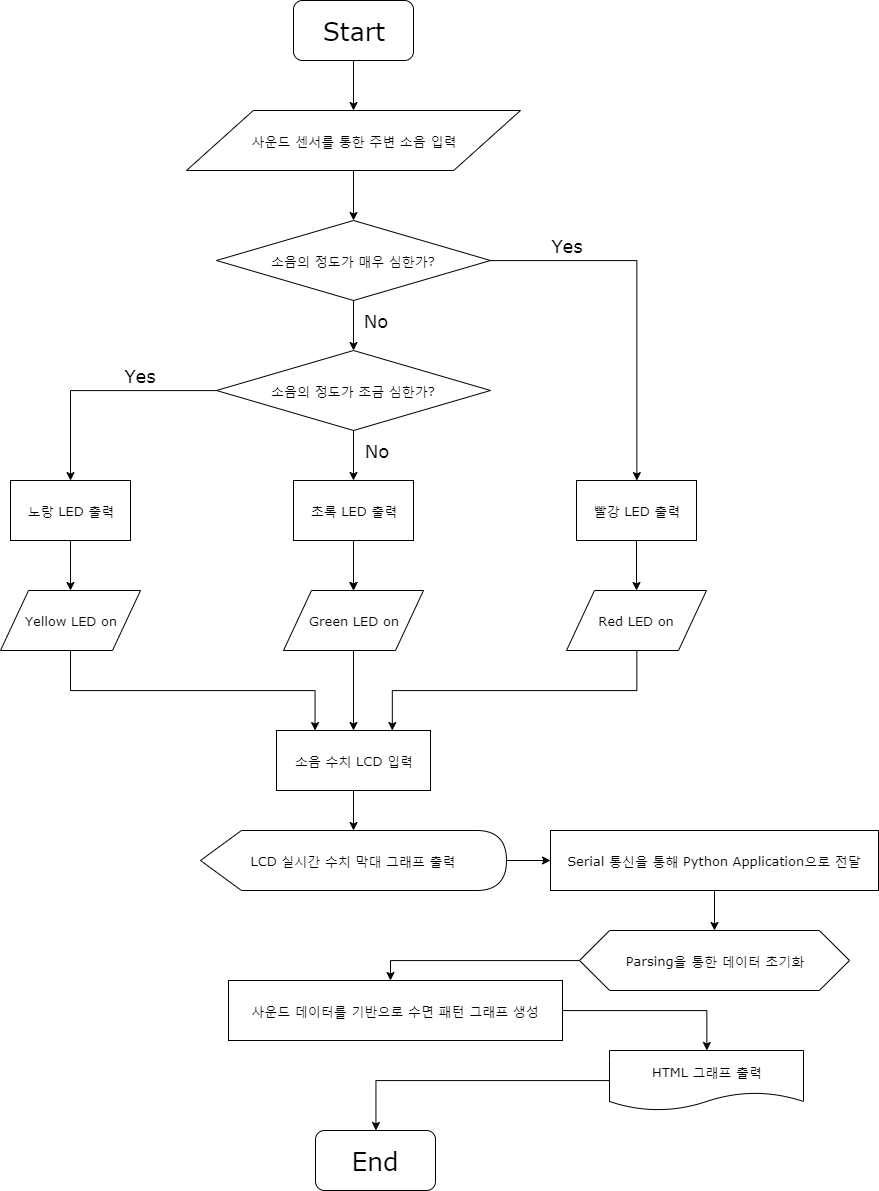

The diagram above was exported from draw.io. Its source (the exported page's mxGraphModel, read from the mxfile embedded in the PNG):
<mxGraphModel dx="1280" dy="709" grid="1" gridSize="10" guides="1" tooltips="1" connect="1" arrows="1" fold="1" page="1" pageScale="1" pageWidth="827" pageHeight="1500" math="0" shadow="0">
  <root>
    <mxCell id="0" />
    <mxCell id="1" parent="0" />
    <mxCell id="qkVIA5m1uR6_DCSk4OjU-10" value="" style="edgeStyle=orthogonalEdgeStyle;rounded=0;orthogonalLoop=1;jettySize=auto;html=1;fontFamily=Verdana;fontSize=13;" edge="1" parent="1" source="qkVIA5m1uR6_DCSk4OjU-1" target="qkVIA5m1uR6_DCSk4OjU-9">
      <mxGeometry relative="1" as="geometry" />
    </mxCell>
    <mxCell id="qkVIA5m1uR6_DCSk4OjU-1" value="Start" style="rounded=1;whiteSpace=wrap;html=1;fontSize=25;fontFamily=Verdana;" vertex="1" parent="1">
      <mxGeometry x="353" y="50" width="120" height="60" as="geometry" />
    </mxCell>
    <mxCell id="qkVIA5m1uR6_DCSk4OjU-2" value="&lt;font style=&quot;font-size: 25px&quot;&gt;End&lt;/font&gt;" style="rounded=1;whiteSpace=wrap;html=1;fontFamily=Verdana;" vertex="1" parent="1">
      <mxGeometry x="375" y="1180" width="120" height="60" as="geometry" />
    </mxCell>
    <mxCell id="qkVIA5m1uR6_DCSk4OjU-12" value="" style="edgeStyle=orthogonalEdgeStyle;rounded=0;orthogonalLoop=1;jettySize=auto;html=1;fontFamily=Verdana;fontSize=13;" edge="1" parent="1" source="qkVIA5m1uR6_DCSk4OjU-9" target="qkVIA5m1uR6_DCSk4OjU-11">
      <mxGeometry relative="1" as="geometry" />
    </mxCell>
    <mxCell id="qkVIA5m1uR6_DCSk4OjU-9" value="사운드 센서를 통한 주변 소음 입력" style="shape=parallelogram;perimeter=parallelogramPerimeter;whiteSpace=wrap;html=1;fontFamily=Verdana;fontSize=13;" vertex="1" parent="1">
      <mxGeometry x="246" y="160" width="334" height="60" as="geometry" />
    </mxCell>
    <mxCell id="qkVIA5m1uR6_DCSk4OjU-14" style="edgeStyle=orthogonalEdgeStyle;rounded=0;orthogonalLoop=1;jettySize=auto;html=1;entryX=0.5;entryY=0;entryDx=0;entryDy=0;fontFamily=Verdana;fontSize=13;" edge="1" parent="1" source="qkVIA5m1uR6_DCSk4OjU-11" target="qkVIA5m1uR6_DCSk4OjU-13">
      <mxGeometry relative="1" as="geometry" />
    </mxCell>
    <mxCell id="qkVIA5m1uR6_DCSk4OjU-20" value="" style="edgeStyle=orthogonalEdgeStyle;rounded=0;orthogonalLoop=1;jettySize=auto;html=1;fontFamily=Verdana;fontSize=13;" edge="1" parent="1" source="qkVIA5m1uR6_DCSk4OjU-11" target="qkVIA5m1uR6_DCSk4OjU-19">
      <mxGeometry relative="1" as="geometry" />
    </mxCell>
    <mxCell id="qkVIA5m1uR6_DCSk4OjU-11" value="소음의 정도가 매우 심한가?" style="rhombus;whiteSpace=wrap;html=1;fontFamily=Verdana;fontSize=13;" vertex="1" parent="1">
      <mxGeometry x="276" y="270" width="274" height="80" as="geometry" />
    </mxCell>
    <mxCell id="qkVIA5m1uR6_DCSk4OjU-17" value="" style="edgeStyle=orthogonalEdgeStyle;rounded=0;orthogonalLoop=1;jettySize=auto;html=1;fontFamily=Verdana;fontSize=13;" edge="1" parent="1" source="qkVIA5m1uR6_DCSk4OjU-13" target="qkVIA5m1uR6_DCSk4OjU-16">
      <mxGeometry relative="1" as="geometry" />
    </mxCell>
    <mxCell id="qkVIA5m1uR6_DCSk4OjU-13" value="빨강 LED 출력" style="rounded=0;whiteSpace=wrap;html=1;fontFamily=Verdana;fontSize=13;" vertex="1" parent="1">
      <mxGeometry x="636" y="530" width="120" height="60" as="geometry" />
    </mxCell>
    <mxCell id="qkVIA5m1uR6_DCSk4OjU-15" value="Yes" style="text;html=1;strokeColor=none;fillColor=none;align=center;verticalAlign=middle;whiteSpace=wrap;rounded=0;fontFamily=Verdana;fontSize=18;" vertex="1" parent="1">
      <mxGeometry x="607" y="285" width="40" height="20" as="geometry" />
    </mxCell>
    <mxCell id="qkVIA5m1uR6_DCSk4OjU-49" style="edgeStyle=orthogonalEdgeStyle;rounded=0;orthogonalLoop=1;jettySize=auto;html=1;entryX=0.75;entryY=0;entryDx=0;entryDy=0;fontFamily=Verdana;fontSize=13;" edge="1" parent="1" source="qkVIA5m1uR6_DCSk4OjU-16" target="qkVIA5m1uR6_DCSk4OjU-44">
      <mxGeometry relative="1" as="geometry">
        <Array as="points">
          <mxPoint x="696" y="740" />
          <mxPoint x="452" y="740" />
        </Array>
      </mxGeometry>
    </mxCell>
    <mxCell id="qkVIA5m1uR6_DCSk4OjU-16" value="Red LED on" style="shape=parallelogram;perimeter=parallelogramPerimeter;whiteSpace=wrap;html=1;fontFamily=Verdana;fontSize=13;" vertex="1" parent="1">
      <mxGeometry x="626" y="640" width="140" height="60" as="geometry" />
    </mxCell>
    <mxCell id="qkVIA5m1uR6_DCSk4OjU-35" value="" style="edgeStyle=orthogonalEdgeStyle;rounded=0;orthogonalLoop=1;jettySize=auto;html=1;fontFamily=Verdana;fontSize=13;" edge="1" parent="1" source="qkVIA5m1uR6_DCSk4OjU-19" target="qkVIA5m1uR6_DCSk4OjU-32">
      <mxGeometry relative="1" as="geometry" />
    </mxCell>
    <mxCell id="qkVIA5m1uR6_DCSk4OjU-19" value="소음의 정도가 조금 심한가?" style="rhombus;whiteSpace=wrap;html=1;fontFamily=Verdana;fontSize=13;" vertex="1" parent="1">
      <mxGeometry x="276" y="400" width="274" height="80" as="geometry" />
    </mxCell>
    <mxCell id="qkVIA5m1uR6_DCSk4OjU-21" value="No" style="text;html=1;strokeColor=none;fillColor=none;align=center;verticalAlign=middle;whiteSpace=wrap;rounded=0;fontFamily=Verdana;fontSize=18;" vertex="1" parent="1">
      <mxGeometry x="415" y="360" width="40" height="20" as="geometry" />
    </mxCell>
    <mxCell id="qkVIA5m1uR6_DCSk4OjU-22" style="edgeStyle=orthogonalEdgeStyle;rounded=0;orthogonalLoop=1;jettySize=auto;html=1;entryX=0.5;entryY=0;entryDx=0;entryDy=0;fontFamily=Verdana;fontSize=13;exitX=0;exitY=0.5;exitDx=0;exitDy=0;" edge="1" parent="1" target="qkVIA5m1uR6_DCSk4OjU-24" source="qkVIA5m1uR6_DCSk4OjU-19">
      <mxGeometry relative="1" as="geometry">
        <mxPoint x="29" y="445" as="sourcePoint" />
      </mxGeometry>
    </mxCell>
    <mxCell id="qkVIA5m1uR6_DCSk4OjU-23" value="" style="edgeStyle=orthogonalEdgeStyle;rounded=0;orthogonalLoop=1;jettySize=auto;html=1;fontFamily=Verdana;fontSize=13;" edge="1" parent="1" source="qkVIA5m1uR6_DCSk4OjU-24" target="qkVIA5m1uR6_DCSk4OjU-26">
      <mxGeometry relative="1" as="geometry" />
    </mxCell>
    <mxCell id="qkVIA5m1uR6_DCSk4OjU-24" value="노랑 LED 출력" style="rounded=0;whiteSpace=wrap;html=1;fontFamily=Verdana;fontSize=13;" vertex="1" parent="1">
      <mxGeometry x="70" y="530" width="120" height="60" as="geometry" />
    </mxCell>
    <mxCell id="qkVIA5m1uR6_DCSk4OjU-25" value="Yes" style="text;html=1;strokeColor=none;fillColor=none;align=center;verticalAlign=middle;whiteSpace=wrap;rounded=0;fontFamily=Verdana;fontSize=18;" vertex="1" parent="1">
      <mxGeometry x="180" y="415" width="40" height="20" as="geometry" />
    </mxCell>
    <mxCell id="qkVIA5m1uR6_DCSk4OjU-48" style="edgeStyle=orthogonalEdgeStyle;rounded=0;orthogonalLoop=1;jettySize=auto;html=1;entryX=0.25;entryY=0;entryDx=0;entryDy=0;fontFamily=Verdana;fontSize=13;" edge="1" parent="1" source="qkVIA5m1uR6_DCSk4OjU-26" target="qkVIA5m1uR6_DCSk4OjU-44">
      <mxGeometry relative="1" as="geometry">
        <Array as="points">
          <mxPoint x="130" y="740" />
          <mxPoint x="375" y="740" />
        </Array>
      </mxGeometry>
    </mxCell>
    <mxCell id="qkVIA5m1uR6_DCSk4OjU-26" value="Yellow LED on" style="shape=parallelogram;perimeter=parallelogramPerimeter;whiteSpace=wrap;html=1;fontFamily=Verdana;fontSize=13;" vertex="1" parent="1">
      <mxGeometry x="60" y="640" width="140" height="60" as="geometry" />
    </mxCell>
    <mxCell id="qkVIA5m1uR6_DCSk4OjU-29" value="No" style="text;html=1;strokeColor=none;fillColor=none;align=center;verticalAlign=middle;whiteSpace=wrap;rounded=0;fontFamily=Verdana;fontSize=18;" vertex="1" parent="1">
      <mxGeometry x="416" y="490" width="40" height="20" as="geometry" />
    </mxCell>
    <mxCell id="qkVIA5m1uR6_DCSk4OjU-31" value="" style="edgeStyle=orthogonalEdgeStyle;rounded=0;orthogonalLoop=1;jettySize=auto;html=1;fontFamily=Verdana;fontSize=13;" edge="1" parent="1" source="qkVIA5m1uR6_DCSk4OjU-32" target="qkVIA5m1uR6_DCSk4OjU-33">
      <mxGeometry relative="1" as="geometry" />
    </mxCell>
    <mxCell id="qkVIA5m1uR6_DCSk4OjU-32" value="초록 LED 출력" style="rounded=0;whiteSpace=wrap;html=1;fontFamily=Verdana;fontSize=13;" vertex="1" parent="1">
      <mxGeometry x="353" y="530" width="120" height="60" as="geometry" />
    </mxCell>
    <mxCell id="qkVIA5m1uR6_DCSk4OjU-45" value="" style="edgeStyle=orthogonalEdgeStyle;rounded=0;orthogonalLoop=1;jettySize=auto;html=1;fontFamily=Verdana;fontSize=13;" edge="1" parent="1" source="qkVIA5m1uR6_DCSk4OjU-33" target="qkVIA5m1uR6_DCSk4OjU-44">
      <mxGeometry relative="1" as="geometry" />
    </mxCell>
    <mxCell id="qkVIA5m1uR6_DCSk4OjU-33" value="Green LED on" style="shape=parallelogram;perimeter=parallelogramPerimeter;whiteSpace=wrap;html=1;fontFamily=Verdana;fontSize=13;" vertex="1" parent="1">
      <mxGeometry x="343" y="640" width="140" height="60" as="geometry" />
    </mxCell>
    <mxCell id="qkVIA5m1uR6_DCSk4OjU-36" value="" style="edgeStyle=orthogonalEdgeStyle;rounded=0;orthogonalLoop=1;jettySize=auto;html=1;fontFamily=Verdana;fontSize=13;" edge="1" parent="1" source="qkVIA5m1uR6_DCSk4OjU-32" target="qkVIA5m1uR6_DCSk4OjU-33">
      <mxGeometry relative="1" as="geometry" />
    </mxCell>
    <mxCell id="qkVIA5m1uR6_DCSk4OjU-56" value="" style="edgeStyle=orthogonalEdgeStyle;rounded=0;orthogonalLoop=1;jettySize=auto;html=1;fontFamily=Verdana;fontSize=13;" edge="1" parent="1" source="qkVIA5m1uR6_DCSk4OjU-44" target="qkVIA5m1uR6_DCSk4OjU-54">
      <mxGeometry relative="1" as="geometry" />
    </mxCell>
    <mxCell id="qkVIA5m1uR6_DCSk4OjU-44" value="소음 수치 LCD 입력" style="rounded=0;whiteSpace=wrap;html=1;fontFamily=Verdana;fontSize=13;" vertex="1" parent="1">
      <mxGeometry x="336" y="780" width="154" height="60" as="geometry" />
    </mxCell>
    <mxCell id="qkVIA5m1uR6_DCSk4OjU-61" value="" style="edgeStyle=orthogonalEdgeStyle;rounded=0;orthogonalLoop=1;jettySize=auto;html=1;fontFamily=Verdana;fontSize=13;" edge="1" parent="1" source="qkVIA5m1uR6_DCSk4OjU-54" target="qkVIA5m1uR6_DCSk4OjU-60">
      <mxGeometry relative="1" as="geometry" />
    </mxCell>
    <mxCell id="qkVIA5m1uR6_DCSk4OjU-54" value="&lt;span style=&quot;white-space: normal&quot;&gt;LCD 실시간 수치 막대 그래프 출력&lt;/span&gt;" style="shape=display;whiteSpace=wrap;html=1;fontFamily=Verdana;fontSize=13;size=0.1336898395721924;" vertex="1" parent="1">
      <mxGeometry x="260" y="880" width="306" height="60" as="geometry" />
    </mxCell>
    <mxCell id="qkVIA5m1uR6_DCSk4OjU-63" value="" style="edgeStyle=orthogonalEdgeStyle;rounded=0;orthogonalLoop=1;jettySize=auto;html=1;fontFamily=Verdana;fontSize=13;" edge="1" parent="1" source="qkVIA5m1uR6_DCSk4OjU-60" target="qkVIA5m1uR6_DCSk4OjU-62">
      <mxGeometry relative="1" as="geometry" />
    </mxCell>
    <mxCell id="qkVIA5m1uR6_DCSk4OjU-60" value="Serial 통신을 통해 Python Application으로 전달" style="rounded=0;whiteSpace=wrap;html=1;fontFamily=Verdana;fontSize=13;" vertex="1" parent="1">
      <mxGeometry x="610" y="880" width="328" height="60" as="geometry" />
    </mxCell>
    <mxCell id="qkVIA5m1uR6_DCSk4OjU-65" value="" style="edgeStyle=orthogonalEdgeStyle;rounded=0;orthogonalLoop=1;jettySize=auto;html=1;fontFamily=Verdana;fontSize=13;" edge="1" parent="1" source="qkVIA5m1uR6_DCSk4OjU-62" target="qkVIA5m1uR6_DCSk4OjU-64">
      <mxGeometry relative="1" as="geometry">
        <Array as="points">
          <mxPoint x="450" y="1010" />
        </Array>
      </mxGeometry>
    </mxCell>
    <mxCell id="qkVIA5m1uR6_DCSk4OjU-62" value="&lt;span style=&quot;white-space: normal&quot;&gt;Parsing을 통한 데이터 초기화&lt;/span&gt;" style="shape=hexagon;perimeter=hexagonPerimeter2;whiteSpace=wrap;html=1;fontFamily=Verdana;fontSize=13;size=0.1117845117845116;" vertex="1" parent="1">
      <mxGeometry x="639" y="980" width="270" height="60" as="geometry" />
    </mxCell>
    <mxCell id="qkVIA5m1uR6_DCSk4OjU-72" value="" style="edgeStyle=orthogonalEdgeStyle;rounded=0;orthogonalLoop=1;jettySize=auto;html=1;fontFamily=Verdana;fontSize=13;" edge="1" parent="1" source="qkVIA5m1uR6_DCSk4OjU-64" target="qkVIA5m1uR6_DCSk4OjU-68">
      <mxGeometry relative="1" as="geometry" />
    </mxCell>
    <mxCell id="qkVIA5m1uR6_DCSk4OjU-64" value="사운드 데이터를 기반으로 수면 패턴 그래프 생성" style="rounded=0;whiteSpace=wrap;html=1;fontFamily=Verdana;fontSize=13;" vertex="1" parent="1">
      <mxGeometry x="288" y="1030" width="334" height="60" as="geometry" />
    </mxCell>
    <mxCell id="qkVIA5m1uR6_DCSk4OjU-73" value="" style="edgeStyle=orthogonalEdgeStyle;rounded=0;orthogonalLoop=1;jettySize=auto;html=1;fontFamily=Verdana;fontSize=13;" edge="1" parent="1" source="qkVIA5m1uR6_DCSk4OjU-68" target="qkVIA5m1uR6_DCSk4OjU-2">
      <mxGeometry relative="1" as="geometry" />
    </mxCell>
    <mxCell id="qkVIA5m1uR6_DCSk4OjU-68" value="&lt;span style=&quot;white-space: normal&quot;&gt;HTML 그래프 출력&lt;/span&gt;" style="shape=document;whiteSpace=wrap;html=1;boundedLbl=1;fontFamily=Verdana;fontSize=13;" vertex="1" parent="1">
      <mxGeometry x="669" y="1100" width="194" height="60" as="geometry" />
    </mxCell>
  </root>
</mxGraphModel>